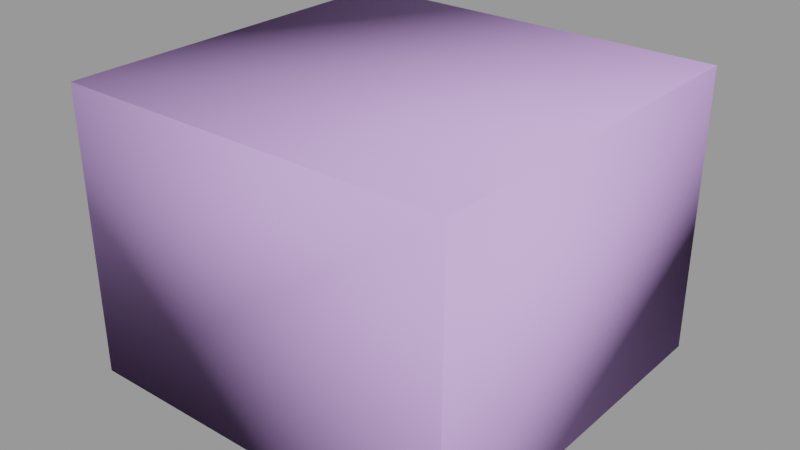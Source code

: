 # Source: medkit_large.blend  (saved by Blender 2.92.15; exported with 4.5.12 LTS)
import bpy
from mathutils import Matrix  # noqa: F401  (used for matrix-valued properties, if any)

bpy.ops.wm.read_factory_settings(use_empty=True)
scene = bpy.context.scene
scene.name = 'medkit_large.qc'

# ---- collections
col_medkit_large = bpy.data.collections.new('medkit_large'); scene.collection.children.link(col_medkit_large)

# ---- materials (node trees are filled in below, after node groups)
mat_medkit = bpy.data.materials.new('medkit')
mat_medkit.use_transparent_shadow = False
mat_medkit.diffuse_color = (0.4011, 0.4828, 0.6264, 1.0)
mat_phy = bpy.data.materials.new('  phy')
mat_phy.use_transparent_shadow = False
mat_phy.diffuse_color = (0.6686, 0.4277, 0.9193, 1.0)

# ---- material node trees

# ---- meshes
me_medkit_large_reference = bpy.data.meshes.new('medkit_large_reference')
me_medkit_large_reference.from_pydata([(7.414, -16.13, 16.72), (8.355, -16.38, 16.25), (7.744, -15.98, 16.72), (7.166, -13.65, 4.431), (7.81, -3.353, 14.56), (7.81, -15.04, 14.56), (7.166, -4.84, 4.431), (7.535, -15.68, 14.56), (8.275, -16.22, 15.05), (7.81, 4.105, 14.56), (7.81, 15.79, 14.56), (8.275, 16.97, 15.05), (7.535, 16.44, 14.56), (7.166, 5.593, 4.431), (7.166, 14.4, 4.431), (6.896, -15.96, 14.56), (-6.858, 16.71, 14.56), (6.252, 15.32, 4.431), (-6.214, 15.32, 4.431), (6.896, 16.71, 14.56), (-7.129, -4.84, 4.431), (-6.802, -2.891, 14.64), (-6.139, -4.195, 4.427), (-7.773, -3.353, 14.56), (-7.129, 14.4, 4.431), (-7.773, 4.105, 14.56), (-7.773, 15.79, 14.56), (-7.129, 5.593, 4.431), (-8.237, 16.97, 15.05), (-7.497, 16.44, 14.56), (-8.237, -16.22, 15.05), (-7.773, -15.04, 14.56), (-7.497, -15.68, 14.56), (-7.129, -13.65, 4.431), (-7.849, 16.41, 19.19), (-4.872, -15.65, 21.32), (-4.872, 16.41, 21.32), (-7.849, -15.65, 19.19), (7.887, -15.65, 19.19), (4.909, 16.41, 21.32), (4.909, -15.65, 21.32), (7.887, 16.41, 19.19), (7.887, -15.65, 16.72), (7.887, 16.41, 16.72), (-7.849, 16.41, 16.72), (-7.849, -15.65, 16.72), (-7.376, 16.88, 16.72), (8.355, 17.14, 16.25), (-8.318, 17.14, 16.25), (7.414, 16.88, 16.72), (-7.706, 16.74, 16.72), (7.744, 16.74, 16.72), (-8.318, -16.38, 16.25), (-7.376, -16.13, 16.72), (-6.858, -15.96, 14.56), (-7.706, -15.98, 16.72), (1.519, 4.757, 20.48), (-0.6689, 4.757, 22.07), (0.7065, 4.757, 22.07), (-1.481, 4.757, 20.48), (-1.481, 6.454, 20.48), (0.7065, 6.454, 22.07), (-0.6689, 6.454, 22.07), (1.519, 6.454, 20.48), (-6.214, -14.57, 4.431), (6.252, -14.57, 4.431), (6.177, 4.947, 4.427), (6.839, -2.891, 14.64), (6.177, -4.195, 4.427), (6.839, 3.644, 14.64), (-6.802, 3.644, 14.64), (-6.139, 4.947, 4.427), (-4.235, 9.112, 21.32), (4.272, 9.112, 21.32), (-4.235, -8.36, 21.32), (4.272, -8.36, 21.32), (3.257, 7.808, 20.48), (3.257, -7.055, 20.48), (-3.219, -7.055, 20.48), (-3.219, 7.808, 20.48), (-0.6689, 7.808, 22.07), (0.7065, 7.808, 22.07), (-1.481, 7.808, 20.48), (-1.481, -7.055, 20.48), (0.7065, -7.055, 22.07), (-0.6689, -7.055, 22.07), (1.519, -7.055, 20.48), (0.7065, -5.702, 22.07), (1.519, -5.702, 20.48), (1.519, 7.808, 20.48), (0.7065, -4.005, 22.07), (1.519, -4.005, 20.48), (-0.6689, -4.005, 22.07), (-0.6689, -5.702, 22.07), (-1.481, -5.702, 20.48), (-1.481, -4.005, 20.48), (-0.1925, 4.806, 25.44), (0.2802, 4.806, 20.44), (0.2802, 4.806, 25.44), (-0.1925, 4.806, 20.44), (-0.1925, -4.064, 25.45), (0.2802, -4.064, 25.45), (-0.1925, -4.062, 20.44), (0.2802, -4.062, 20.44), (-0.2386, 6.381, 20.44), (0.3263, 6.387, 25.45), (0.3263, 6.381, 20.44), (-0.2386, 6.387, 25.45), (-0.2386, 5.927, 26.52), (0.3263, 5.927, 26.52), (-0.2386, 4.857, 26.98), (0.3263, 4.857, 26.98), (0.3263, -4.113, 26.98), (-0.2386, -4.113, 26.98), (-0.2386, -5.182, 26.52), (0.3263, -5.182, 26.52), (-0.2386, -5.643, 25.45), (0.3263, -5.643, 25.45), (0.3263, -5.64, 20.44), (-0.2386, -5.64, 20.44), (-0.424, -4.294, 20.44), (-0.424, -4.296, 25.68), (-0.424, -5.455, 20.44), (-0.424, -5.457, 25.41), (-0.424, -5.041, 26.38), (-0.424, -4.075, 26.79), (-0.424, 5.786, 26.38), (-0.424, 4.819, 26.79), (-0.424, 5.038, 25.67), (-0.424, 5.038, 20.44), (-0.424, 6.196, 20.44), (-0.424, 6.201, 25.41), (0.5117, -4.296, 25.68), (0.5117, -4.294, 20.44), (0.5117, -5.041, 26.38), (0.5117, -5.457, 25.41), (0.5117, -5.455, 20.44), (0.5117, 5.038, 25.67), (0.5117, -4.075, 26.79), (0.5117, 4.819, 26.79), (0.5117, 5.786, 26.38), (0.5117, 6.201, 25.41), (0.5117, 6.196, 20.44), (0.5117, 5.038, 20.44), (-6.853, 15.04, 4.431), (6.891, -14.29, 4.431), (-6.853, -14.29, 4.431), (6.891, 15.04, 4.431), (4.864, -15.98, 21.18), (7.726, -15.98, 19.19), (4.758, -16.13, 20.85), (7.355, -16.13, 19.19), (-4.72, 16.88, 20.85), (-7.317, 16.88, 19.19), (-7.689, 16.74, 19.19), (-4.826, 16.74, 21.18), (-7.317, -16.13, 19.19), (-4.72, -16.13, 20.85), (-4.826, -15.98, 21.18), (-7.689, -15.98, 19.19), (4.864, 16.74, 21.18), (4.758, 16.88, 20.85), (7.355, 16.88, 19.19), (7.726, 16.74, 19.19)], [], [(0, 1, 2), (3, 4, 5), (3, 6, 4), (7, 5, 8), (8, 5, 4), (8, 4, 9), (8, 9, 10), (10, 11, 8), (10, 12, 11), (10, 9, 13), (10, 13, 14), (7, 8, 15), (16, 17, 18), (16, 19, 17), (20, 21, 22), (20, 23, 21), (24, 25, 26), (24, 27, 25), (26, 28, 29), (28, 26, 25), (28, 25, 23), (23, 30, 28), (23, 31, 30), (31, 32, 30), (31, 23, 20), (31, 20, 33), (34, 35, 36), (34, 37, 35), (38, 39, 40), (38, 41, 39), (41, 42, 43), (41, 38, 42), (37, 44, 45), (37, 34, 44), (46, 47, 48), (46, 49, 47), (46, 48, 50), (49, 51, 47), (0, 52, 1), (0, 53, 52), (15, 30, 54), (15, 8, 30), (19, 16, 28), (19, 28, 11), (16, 29, 28), (53, 55, 52), (56, 57, 58), (56, 59, 57), (60, 61, 62), (60, 63, 61), (64, 15, 54), (64, 65, 15), (52, 28, 30), (52, 48, 28), (1, 30, 8), (1, 52, 30), (47, 8, 11), (47, 1, 8), (11, 48, 47), (11, 28, 48), (66, 67, 68), (66, 69, 67), (70, 22, 21), (70, 71, 22), (13, 69, 66), (13, 9, 69), (9, 67, 69), (9, 4, 67), (4, 68, 67), (4, 6, 68), (23, 70, 21), (23, 25, 70), (25, 71, 70), (25, 27, 71), (36, 72, 73), (35, 72, 36), (35, 74, 72), (74, 35, 40), (74, 40, 75), (39, 75, 40), (39, 73, 75), (36, 73, 39), (75, 76, 77), (75, 73, 76), (72, 78, 79), (72, 74, 78), (80, 61, 81), (80, 62, 61), (82, 62, 80), (82, 60, 62), (83, 84, 85), (83, 86, 84), (86, 87, 84), (86, 88, 87), (89, 80, 81), (89, 82, 80), (56, 90, 91), (56, 58, 90), (92, 58, 57), (92, 90, 58), (89, 61, 63), (89, 81, 61), (85, 87, 93), (85, 84, 87), (83, 93, 94), (83, 85, 93), (95, 57, 59), (95, 92, 57), (88, 93, 87), (88, 94, 93), (77, 89, 63), (77, 76, 89), (77, 88, 86), (79, 78, 83), (79, 83, 94), (79, 94, 95), (88, 95, 94), (88, 91, 95), (77, 91, 88), (77, 56, 91), (77, 63, 56), (63, 59, 56), (63, 60, 59), (79, 60, 82), (79, 59, 60), (79, 95, 59), (54, 30, 32), (95, 90, 92), (95, 91, 90), (96, 97, 98), (96, 99, 97), (100, 98, 101), (100, 96, 98), (102, 101, 103), (102, 100, 101), (104, 105, 106), (104, 107, 105), (105, 107, 108), (105, 108, 109), (110, 109, 108), (110, 111, 109), (110, 112, 111), (110, 113, 112), (112, 113, 114), (112, 114, 115), (116, 115, 114), (116, 117, 115), (116, 118, 117), (116, 119, 118), (120, 100, 102), (120, 121, 100), (122, 123, 124), (122, 124, 125), (121, 122, 125), (121, 120, 122), (121, 125, 126), (125, 127, 126), (121, 96, 100), (121, 128, 96), (126, 128, 121), (126, 129, 128), (126, 130, 129), (126, 131, 130), (128, 99, 96), (128, 129, 99), (103, 132, 133), (103, 101, 132), (134, 135, 136), (134, 136, 133), (134, 133, 132), (134, 132, 137), (101, 137, 132), (101, 98, 137), (137, 138, 134), (137, 139, 138), (137, 140, 139), (137, 141, 140), (137, 142, 141), (137, 143, 142), (98, 143, 137), (98, 97, 143), (71, 18, 17), (71, 144, 18), (71, 24, 144), (71, 27, 24), (68, 6, 3), (68, 3, 145), (68, 145, 65), (68, 65, 64), (68, 64, 146), (68, 146, 33), (68, 33, 20), (68, 20, 22), (68, 22, 71), (71, 66, 68), (71, 17, 66), (17, 13, 66), (17, 14, 13), (17, 147, 14), (45, 52, 55), (45, 48, 52), (45, 44, 48), (44, 50, 48), (19, 11, 12), (123, 122, 119), (123, 119, 116), (116, 124, 123), (116, 114, 124), (114, 125, 124), (114, 113, 125), (127, 125, 113), (127, 113, 110), (110, 126, 127), (110, 108, 126), (108, 131, 126), (108, 107, 131), (130, 131, 107), (130, 107, 104), (106, 141, 142), (106, 105, 141), (105, 140, 141), (105, 109, 140), (109, 139, 140), (109, 111, 139), (111, 138, 139), (111, 112, 138), (112, 134, 138), (112, 115, 134), (115, 135, 134), (115, 117, 135), (117, 136, 135), (117, 118, 136), (73, 89, 76), (73, 82, 89), (73, 79, 82), (73, 72, 79), (17, 19, 12), (17, 12, 147), (10, 147, 12), (10, 14, 147), (38, 40, 148), (38, 148, 149), (150, 149, 148), (150, 151, 149), (152, 153, 154), (152, 154, 155), (34, 155, 154), (34, 36, 155), (24, 26, 29), (24, 29, 144), (16, 144, 29), (16, 18, 144), (156, 157, 158), (156, 158, 159), (35, 159, 158), (35, 37, 159), (64, 54, 32), (64, 32, 146), (31, 146, 32), (31, 33, 146), (36, 39, 160), (36, 160, 155), (161, 155, 160), (161, 152, 155), (162, 152, 161), (162, 153, 152), (153, 162, 49), (153, 49, 46), (151, 53, 0), (151, 156, 53), (156, 151, 150), (156, 150, 157), (157, 150, 148), (157, 148, 158), (40, 158, 148), (40, 35, 158), (15, 65, 145), (15, 145, 7), (3, 7, 145), (3, 5, 7), (153, 46, 50), (153, 50, 154), (44, 154, 50), (44, 34, 154), (162, 161, 160), (162, 160, 163), (39, 163, 160), (39, 41, 163), (43, 47, 51), (43, 1, 47), (43, 42, 1), (42, 2, 1), (74, 83, 78), (74, 86, 83), (74, 77, 86), (74, 75, 77), (49, 162, 163), (49, 163, 51), (41, 51, 163), (41, 43, 51), (53, 156, 159), (53, 159, 55), (37, 55, 159), (37, 45, 55), (42, 38, 149), (42, 149, 2), (151, 2, 149), (151, 0, 2)])
me_medkit_large_reference.polygons.foreach_set('use_smooth', [True] * 308)
_k = set([(0, 2), (0, 53), (0, 151), (1, 2), (1, 8), (1, 47), (1, 52), (2, 42), (3, 5), (3, 6), (3, 145), (4, 5), (4, 6), (4, 9), (4, 67), (5, 7), (6, 68), (7, 8), (7, 15), (8, 11), (8, 30), (9, 10), (9, 13), (9, 69), (10, 12), (10, 14), (11, 12), (11, 28), (11, 47), (12, 19), (13, 14), (13, 66), (14, 147), (15, 54), (15, 65), (16, 18), (16, 19), (16, 29), (17, 18), (17, 19), (17, 147), (18, 144), (20, 22), (20, 23), (20, 33), (21, 22), (21, 23), (21, 70), (22, 71), (23, 25), (23, 31), (24, 26), (24, 27), (24, 144), (25, 26), (25, 27), (25, 70), (26, 29), (27, 71), (28, 29), (28, 30), (28, 48), (30, 32), (30, 52), (31, 32), (31, 33), (32, 54), (33, 146), (34, 36), (34, 37), (34, 44), (34, 154), (35, 36), (35, 37), (35, 40), (35, 158), (36, 39), (36, 155), (37, 45), (37, 159), (38, 40), (38, 41), (38, 42), (38, 149), (39, 40), (39, 41), (39, 160), (40, 148), (41, 43), (41, 163), (42, 43), (43, 51), (44, 45), (44, 50), (45, 55), (46, 49), (46, 50), (46, 153), (47, 48), (47, 51), (48, 50), (48, 52), (49, 51), (49, 162), (52, 55), (53, 55), (53, 156), (54, 64), (56, 58), (56, 59), (56, 91), (57, 58), (57, 59), (57, 92), (58, 90), (59, 95), (60, 62), (60, 63), (60, 82), (61, 62), (61, 63), (61, 81), (62, 80), (63, 89), (64, 65), (64, 146), (65, 145), (66, 68), (66, 69), (67, 68), (67, 69), (70, 71), (72, 73), (72, 74), (72, 79), (73, 75), (73, 76), (74, 75), (74, 78), (75, 77), (76, 77), (76, 89), (77, 86), (78, 79), (78, 83), (79, 82), (80, 81), (80, 82), (81, 89), (82, 89), (83, 85), (83, 86), (83, 94), (84, 85), (84, 86), (84, 87), (85, 93), (86, 88), (87, 88), (87, 93), (88, 94), (90, 91), (90, 92), (91, 95), (92, 95), (93, 94), (96, 97), (96, 98), (96, 99), (96, 100), (96, 128), (97, 98), (98, 101), (98, 137), (98, 143), (99, 128), (100, 101), (100, 102), (100, 120), (100, 121), (101, 102), (101, 103), (101, 132), (103, 132), (104, 105), (104, 107), (105, 106), (105, 109), (106, 141), (107, 108), (107, 130), (108, 110), (109, 111), (110, 113), (111, 112), (112, 115), (113, 114), (114, 116), (115, 117), (116, 118), (116, 119), (117, 118), (117, 136), (119, 123), (120, 121), (121, 122), (122, 123), (123, 124), (124, 125), (125, 127), (126, 127), (126, 129), (126, 131), (128, 129), (130, 131), (132, 133), (133, 134), (134, 135), (134, 138), (135, 136), (137, 142), (137, 143), (138, 139), (139, 140), (140, 141), (141, 142), (148, 150), (149, 151), (150, 151), (152, 153), (152, 155), (153, 154), (156, 157), (156, 159), (157, 158), (160, 161), (161, 162), (162, 163)])
me_medkit_large_reference.attributes.new('sharp_edge', 'BOOLEAN', 'EDGE').data.foreach_set('value', [ (min(e.vertices), max(e.vertices)) in _k for e in me_medkit_large_reference.edges])
_uv = me_medkit_large_reference.uv_layers.new(name='UVMap')
_uv.uv.foreach_set('vector', [0.004584, 0.7627, 0.006175, 0.7506, 0.01065, 0.7627, 0.04658, 0.5724, 0.1986, 0.7221, 0.02604, 0.7221, 0.04658, 0.5724, 0.1766, 0.5724, 0.1986, 0.7221, 0.01653, 0.7221, 0.02604, 0.7221, 0.005483, 0.7329, 0.005483, 0.7329, 0.02604, 0.7221, 0.1986, 0.7221, 0.005483, 0.7329, 0.1986, 0.7221, 0.3087, 0.7221, 0.005483, 0.7329, 0.3087, 0.7221, 0.4812, 0.7221, 0.4812, 0.7221, 0.5016, 0.7329, 0.005483, 0.7329, 0.4812, 0.7221, 0.4907, 0.7221, 0.5016, 0.7329, 0.4812, 0.7221, 0.3087, 0.7221, 0.3307, 0.5724, 0.4812, 0.7221, 0.3307, 0.5724, 0.4607, 0.5724, 0.01653, 0.7221, 0.005483, 0.7329, 0.00942, 0.7221, 0.5224, 0.7221, 0.7159, 0.5736, 0.5319, 0.5736, 0.5224, 0.7221, 0.7255, 0.7221, 0.7159, 0.5736, 0.1766, 0.5724, 0.2054, 0.7194, 0.1861, 0.5723, 0.1766, 0.5724, 0.1986, 0.7221, 0.2054, 0.7194, 0.4607, 0.5724, 0.3087, 0.7221, 0.4812, 0.7221, 0.4607, 0.5724, 0.3307, 0.5724, 0.3087, 0.7221, 0.4812, 0.7221, 0.5016, 0.7329, 0.4907, 0.7221, 0.5016, 0.7329, 0.4812, 0.7221, 0.3087, 0.7221, 0.5016, 0.7329, 0.3087, 0.7221, 0.1986, 0.7221, 0.1986, 0.7221, 0.005483, 0.7329, 0.5016, 0.7329, 0.1986, 0.7221, 0.02604, 0.7221, 0.005483, 0.7329, 0.02604, 0.7221, 0.01653, 0.7221, 0.005483, 0.7329, 0.02604, 0.7221, 0.1986, 0.7221, 0.1766, 0.5724, 0.02604, 0.7221, 0.1766, 0.5724, 0.04658, 0.5724, 0.4903, 0.7992, 0.01688, 0.8509, 0.4902, 0.8509, 0.4903, 0.7992, 0.01698, 0.7992, 0.01688, 0.8509, 0.01698, 0.7992, 0.4902, 0.8509, 0.01688, 0.8509, 0.01698, 0.7992, 0.4903, 0.7992, 0.4902, 0.8509, 0.4903, 0.7992, 0.01698, 0.7627, 0.4903, 0.7627, 0.4903, 0.7992, 0.01698, 0.7992, 0.01698, 0.7627, 0.01698, 0.7992, 0.4903, 0.7627, 0.01698, 0.7627, 0.01698, 0.7992, 0.4903, 0.7992, 0.4903, 0.7627, 0.5147, 0.7627, 0.751, 0.7506, 0.501, 0.7506, 0.5147, 0.7627, 0.7331, 0.7627, 0.751, 0.7506, 0.5016, 0.7627, 0.501, 0.7506, 0.4956, 0.7627, 0.5016, 0.7627, 0.4956, 0.7627, 0.501, 0.7506, 0.7331, 0.7627, 0.501, 0.7506, 0.751, 0.7506, 0.7331, 0.7627, 0.5147, 0.7627, 0.501, 0.7506, 0.7255, 0.7221, 0.5016, 0.7329, 0.5224, 0.7221, 0.7255, 0.7221, 0.7458, 0.7329, 0.5016, 0.7329, 0.7255, 0.7221, 0.5224, 0.7221, 0.5016, 0.7329, 0.7255, 0.7221, 0.5016, 0.7329, 0.7458, 0.7329, 0.4978, 0.7221, 0.4907, 0.7221, 0.5016, 0.7329, 0.004584, 0.7627, 0.01065, 0.7627, 0.006175, 0.7506, 0.7857, 0.7847, 0.7471, 0.8378, 0.7471, 0.8044, 0.7857, 0.7847, 0.7857, 0.8575, 0.7471, 0.8378, 0.7471, 0.9227, 0.7857, 0.8696, 0.7857, 0.903, 0.7471, 0.9227, 0.7471, 0.8499, 0.7857, 0.8696, 0.5319, 0.5736, 0.7255, 0.7221, 0.5224, 0.7221, 0.5319, 0.5736, 0.7159, 0.5736, 0.7255, 0.7221, 0.006175, 0.7506, 0.5016, 0.7329, 0.005483, 0.7329, 0.006175, 0.7506, 0.501, 0.7506, 0.5016, 0.7329, 0.751, 0.7506, 0.5016, 0.7329, 0.7458, 0.7329, 0.751, 0.7506, 0.501, 0.7506, 0.5016, 0.7329, 0.501, 0.7506, 0.005483, 0.7329, 0.5016, 0.7329, 0.501, 0.7506, 0.006175, 0.7506, 0.005483, 0.7329, 0.7458, 0.7329, 0.501, 0.7506, 0.751, 0.7506, 0.7458, 0.7329, 0.5016, 0.7329, 0.501, 0.7506, 0.3211, 0.5723, 0.2054, 0.7194, 0.1861, 0.5723, 0.3211, 0.5723, 0.3019, 0.7194, 0.2054, 0.7194, 0.3019, 0.7194, 0.1861, 0.5723, 0.2054, 0.7194, 0.3019, 0.7194, 0.3211, 0.5723, 0.1861, 0.5723, 0.3307, 0.5724, 0.3019, 0.7194, 0.3211, 0.5723, 0.3307, 0.5724, 0.3087, 0.7221, 0.3019, 0.7194, 0.3206, 0.5664, 0.1987, 0.5495, 0.3126, 0.5495, 0.3206, 0.5664, 0.1907, 0.5664, 0.1987, 0.5495, 0.1986, 0.7221, 0.1861, 0.5723, 0.2054, 0.7194, 0.1986, 0.7221, 0.1766, 0.5724, 0.1861, 0.5723, 0.3206, 0.5664, 0.1987, 0.5495, 0.3126, 0.5495, 0.3206, 0.5664, 0.1907, 0.5664, 0.1987, 0.5495, 0.3087, 0.7221, 0.3211, 0.5723, 0.3019, 0.7194, 0.3087, 0.7221, 0.3307, 0.5724, 0.3211, 0.5723, 0.49, 0.9951, 0.3823, 0.9857, 0.3823, 0.8601, 0.01668, 0.9951, 0.3823, 0.9857, 0.49, 0.9951, 0.01668, 0.9951, 0.1244, 0.9857, 0.3823, 0.9857, 0.1244, 0.9857, 0.01668, 0.9951, 0.01688, 0.8509, 0.1244, 0.9857, 0.01688, 0.8509, 0.1244, 0.8601, 0.4902, 0.8509, 0.1244, 0.8601, 0.01688, 0.8509, 0.4902, 0.8509, 0.3823, 0.8601, 0.1244, 0.8601, 0.49, 0.9951, 0.3823, 0.8601, 0.4902, 0.8509, 0.1244, 0.8601, 0.3631, 0.8751, 0.1436, 0.8751, 0.1244, 0.8601, 0.3823, 0.8601, 0.3631, 0.8751, 0.3823, 0.9857, 0.1436, 0.9707, 0.3631, 0.9707, 0.3823, 0.9857, 0.1244, 0.9857, 0.1436, 0.9707, 0.3631, 0.933, 0.3431, 0.9127, 0.3631, 0.9127, 0.3631, 0.933, 0.3431, 0.933, 0.3431, 0.9127, 0.3631, 0.945, 0.3431, 0.933, 0.3631, 0.933, 0.3631, 0.945, 0.3431, 0.945, 0.3431, 0.933, 0.7857, 0.913, 0.7471, 0.9661, 0.7471, 0.9327, 0.7857, 0.913, 0.7857, 0.9858, 0.7471, 0.9661, 0.1436, 0.9007, 0.1636, 0.9127, 0.1436, 0.9127, 0.1436, 0.9007, 0.1636, 0.9007, 0.1636, 0.9127, 0.7857, 0.913, 0.7471, 0.9661, 0.7471, 0.9327, 0.7857, 0.913, 0.7857, 0.9858, 0.7471, 0.9661, 0.318, 0.9007, 0.1887, 0.9127, 0.1887, 0.9007, 0.318, 0.9007, 0.318, 0.9127, 0.1887, 0.9127, 0.1887, 0.933, 0.318, 0.9127, 0.318, 0.933, 0.1887, 0.933, 0.1887, 0.9127, 0.318, 0.9127, 0.3631, 0.9007, 0.3431, 0.9127, 0.3431, 0.9007, 0.3631, 0.9007, 0.3631, 0.9127, 0.3431, 0.9127, 0.1436, 0.933, 0.1636, 0.9127, 0.1636, 0.933, 0.1436, 0.933, 0.1436, 0.9127, 0.1636, 0.9127, 0.1436, 0.945, 0.1636, 0.933, 0.1636, 0.945, 0.1436, 0.945, 0.1436, 0.933, 0.1636, 0.933, 0.1887, 0.945, 0.318, 0.933, 0.318, 0.945, 0.1887, 0.945, 0.1887, 0.933, 0.318, 0.933, 0.7471, 0.9227, 0.7857, 0.8696, 0.7857, 0.903, 0.7471, 0.9227, 0.7471, 0.8499, 0.7857, 0.8696, 0.1436, 0.8751, 0.3631, 0.9007, 0.3431, 0.9007, 0.1436, 0.8751, 0.3631, 0.8751, 0.3631, 0.9007, 0.1436, 0.8751, 0.1636, 0.9007, 0.1436, 0.9007, 0.3631, 0.9707, 0.1436, 0.9707, 0.1436, 0.945, 0.3631, 0.9707, 0.1436, 0.945, 0.1636, 0.945, 0.3631, 0.9707, 0.1636, 0.945, 0.1887, 0.945, 0.1636, 0.9007, 0.1887, 0.945, 0.1636, 0.945, 0.1636, 0.9007, 0.1887, 0.9007, 0.1887, 0.945, 0.1436, 0.8751, 0.1887, 0.9007, 0.1636, 0.9007, 0.1436, 0.8751, 0.318, 0.9007, 0.1887, 0.9007, 0.1436, 0.8751, 0.3431, 0.9007, 0.318, 0.9007, 0.3431, 0.9007, 0.318, 0.945, 0.318, 0.9007, 0.3431, 0.9007, 0.3431, 0.945, 0.318, 0.945, 0.3631, 0.9707, 0.3431, 0.945, 0.3631, 0.945, 0.3631, 0.9707, 0.318, 0.945, 0.3431, 0.945, 0.3631, 0.9707, 0.1887, 0.945, 0.318, 0.945, 0.00942, 0.7221, 0.005483, 0.7329, 0.01653, 0.7221, 0.7857, 0.7847, 0.7471, 0.8378, 0.7471, 0.8044, 0.7857, 0.7847, 0.7857, 0.8575, 0.7471, 0.8378, 0.8315, 0.8248, 0.8229, 0.9159, 0.8229, 0.8248, 0.8315, 0.8248, 0.8315, 0.9159, 0.8229, 0.9159, 0.8315, 0.6632, 0.8229, 0.8248, 0.8229, 0.6632, 0.8315, 0.6632, 0.8315, 0.8248, 0.8229, 0.8248, 0.8315, 0.5718, 0.8229, 0.6632, 0.8229, 0.5718, 0.8315, 0.5718, 0.8315, 0.6632, 0.8229, 0.6632, 0.8143, 0.5718, 0.804, 0.663, 0.804, 0.5718, 0.8143, 0.5718, 0.8143, 0.663, 0.804, 0.663, 0.804, 0.663, 0.8143, 0.663, 0.8143, 0.6825, 0.804, 0.663, 0.8143, 0.6825, 0.804, 0.6825, 0.8143, 0.7021, 0.804, 0.6825, 0.8143, 0.6825, 0.8143, 0.7021, 0.804, 0.7021, 0.804, 0.6825, 0.8143, 0.7021, 0.804, 0.8655, 0.804, 0.7021, 0.8143, 0.7021, 0.8143, 0.8655, 0.804, 0.8655, 0.804, 0.8655, 0.8143, 0.8655, 0.8143, 0.8846, 0.804, 0.8655, 0.8143, 0.8846, 0.804, 0.8846, 0.8143, 0.9036, 0.804, 0.8846, 0.8143, 0.8846, 0.8143, 0.9036, 0.804, 0.9036, 0.804, 0.8846, 0.8143, 0.9036, 0.804, 0.9949, 0.804, 0.9036, 0.8143, 0.9036, 0.8143, 0.9949, 0.804, 0.9949, 0.5485, 0.8649, 0.5524, 0.9469, 0.5538, 0.8649, 0.5485, 0.8649, 0.5484, 0.9513, 0.5524, 0.9469, 0.5292, 0.8649, 0.529, 0.947, 0.5361, 0.9629, 0.5292, 0.8649, 0.5361, 0.9629, 0.5521, 0.9696, 0.5484, 0.9513, 0.5292, 0.8649, 0.5521, 0.9696, 0.5484, 0.9513, 0.5485, 0.8649, 0.5292, 0.8649, 0.5484, 0.9513, 0.5521, 0.9696, 0.7149, 0.9629, 0.5521, 0.9696, 0.6989, 0.9696, 0.7149, 0.9629, 0.5484, 0.9513, 0.6984, 0.9468, 0.5524, 0.9469, 0.5484, 0.9513, 0.7025, 0.9512, 0.6984, 0.9468, 0.7149, 0.9629, 0.7025, 0.9512, 0.5484, 0.9513, 0.7149, 0.9629, 0.7026, 0.8649, 0.7025, 0.9512, 0.7149, 0.9629, 0.7218, 0.8649, 0.7026, 0.8649, 0.7149, 0.9629, 0.722, 0.947, 0.7218, 0.8649, 0.7025, 0.9512, 0.6973, 0.8649, 0.6984, 0.9468, 0.7025, 0.9512, 0.7026, 0.8649, 0.6973, 0.8649, 0.5538, 0.8649, 0.5484, 0.9513, 0.5485, 0.8649, 0.5538, 0.8649, 0.5524, 0.9469, 0.5484, 0.9513, 0.5361, 0.9629, 0.529, 0.947, 0.5292, 0.8649, 0.5361, 0.9629, 0.5292, 0.8649, 0.5485, 0.8649, 0.5361, 0.9629, 0.5485, 0.8649, 0.5484, 0.9513, 0.5361, 0.9629, 0.5484, 0.9513, 0.7025, 0.9512, 0.5524, 0.9469, 0.7025, 0.9512, 0.5484, 0.9513, 0.5524, 0.9469, 0.6984, 0.9468, 0.7025, 0.9512, 0.7025, 0.9512, 0.5521, 0.9696, 0.5361, 0.9629, 0.7025, 0.9512, 0.6989, 0.9696, 0.5521, 0.9696, 0.7025, 0.9512, 0.7149, 0.9629, 0.6989, 0.9696, 0.7025, 0.9512, 0.722, 0.947, 0.7149, 0.9629, 0.7025, 0.9512, 0.7218, 0.8649, 0.722, 0.947, 0.7025, 0.9512, 0.7026, 0.8649, 0.7218, 0.8649, 0.6984, 0.9468, 0.7026, 0.8649, 0.7025, 0.9512, 0.6984, 0.9468, 0.6973, 0.8649, 0.7026, 0.8649, 0.3202, 0.3614, 0.4734, 0.3603, 0.4734, 0.5443, 0.3202, 0.3614, 0.4693, 0.3509, 0.4734, 0.3603, 0.3202, 0.3614, 0.4597, 0.3468, 0.4693, 0.3509, 0.3202, 0.3614, 0.3297, 0.3468, 0.4597, 0.3468, 0.1852, 0.5432, 0.1757, 0.5578, 0.04564, 0.5578, 0.1852, 0.5432, 0.04564, 0.5578, 0.03612, 0.5538, 0.1852, 0.5432, 0.03612, 0.5538, 0.03203, 0.5443, 0.1852, 0.5432, 0.03203, 0.5443, 0.03203, 0.3603, 0.1852, 0.5432, 0.03203, 0.3603, 0.03612, 0.3509, 0.1852, 0.5432, 0.03612, 0.3509, 0.04564, 0.3468, 0.1852, 0.5432, 0.04564, 0.3468, 0.1757, 0.3468, 0.1852, 0.5432, 0.1757, 0.3468, 0.1852, 0.3614, 0.1852, 0.5432, 0.1852, 0.3614, 0.3202, 0.3614, 0.3202, 0.3614, 0.3202, 0.5432, 0.1852, 0.5432, 0.3202, 0.3614, 0.4734, 0.5443, 0.3202, 0.5432, 0.4734, 0.5443, 0.3297, 0.5578, 0.3202, 0.5432, 0.4734, 0.5443, 0.4597, 0.5578, 0.3297, 0.5578, 0.4734, 0.5443, 0.4693, 0.5538, 0.4597, 0.5578, 0.01698, 0.7627, 0.006175, 0.7506, 0.01065, 0.7627, 0.01698, 0.7627, 0.501, 0.7506, 0.006175, 0.7506, 0.01698, 0.7627, 0.4903, 0.7627, 0.501, 0.7506, 0.4903, 0.7627, 0.4956, 0.7627, 0.501, 0.7506, 0.4978, 0.7221, 0.5016, 0.7329, 0.4907, 0.7221, 0.529, 0.947, 0.5292, 0.8649, 0.5249, 0.8649, 0.529, 0.947, 0.5249, 0.8649, 0.5249, 0.948, 0.5249, 0.948, 0.5361, 0.9629, 0.529, 0.947, 0.5249, 0.948, 0.5332, 0.9658, 0.5361, 0.9629, 0.5332, 0.9658, 0.5521, 0.9696, 0.5361, 0.9629, 0.5332, 0.9658, 0.5512, 0.9737, 0.5521, 0.9696, 0.6989, 0.9696, 0.5521, 0.9696, 0.5512, 0.9737, 0.6989, 0.9696, 0.5512, 0.9737, 0.6997, 0.9737, 0.6997, 0.9737, 0.7149, 0.9629, 0.6989, 0.9696, 0.6997, 0.9737, 0.7177, 0.9658, 0.7149, 0.9629, 0.7177, 0.9658, 0.722, 0.947, 0.7149, 0.9629, 0.7177, 0.9658, 0.7261, 0.948, 0.722, 0.947, 0.7218, 0.8649, 0.722, 0.947, 0.7261, 0.948, 0.7218, 0.8649, 0.7261, 0.948, 0.7261, 0.8649, 0.7261, 0.8649, 0.722, 0.947, 0.7218, 0.8649, 0.7261, 0.8649, 0.7261, 0.948, 0.722, 0.947, 0.7261, 0.948, 0.7149, 0.9629, 0.722, 0.947, 0.7261, 0.948, 0.7177, 0.9658, 0.7149, 0.9629, 0.7177, 0.9658, 0.6989, 0.9696, 0.7149, 0.9629, 0.7177, 0.9658, 0.6997, 0.9737, 0.6989, 0.9696, 0.6997, 0.9737, 0.5521, 0.9696, 0.6989, 0.9696, 0.6997, 0.9737, 0.5512, 0.9737, 0.5521, 0.9696, 0.5512, 0.9737, 0.5361, 0.9629, 0.5521, 0.9696, 0.5512, 0.9737, 0.5332, 0.9658, 0.5361, 0.9629, 0.5332, 0.9658, 0.529, 0.947, 0.5361, 0.9629, 0.5332, 0.9658, 0.5249, 0.948, 0.529, 0.947, 0.5249, 0.948, 0.5292, 0.8649, 0.529, 0.947, 0.5249, 0.948, 0.5249, 0.8649, 0.5292, 0.8649, 0.3823, 0.8601, 0.3631, 0.9007, 0.3631, 0.8751, 0.3823, 0.8601, 0.3631, 0.945, 0.3631, 0.9007, 0.3823, 0.8601, 0.3631, 0.9707, 0.3631, 0.945, 0.3823, 0.8601, 0.3823, 0.9857, 0.3631, 0.9707, 0.477, 0.5724, 0.4978, 0.7221, 0.4907, 0.7221, 0.477, 0.5724, 0.4907, 0.7221, 0.4702, 0.5724, 0.4812, 0.7221, 0.4702, 0.5724, 0.4907, 0.7221, 0.4812, 0.7221, 0.4607, 0.5724, 0.4702, 0.5724, 0.01698, 0.7992, 0.01688, 0.8509, 0.01065, 0.8509, 0.01698, 0.7992, 0.01065, 0.8509, 0.01065, 0.7992, 0.004584, 0.8509, 0.01065, 0.7992, 0.01065, 0.8509, 0.004584, 0.8509, 0.004584, 0.7992, 0.01065, 0.7992, 0.5016, 0.8509, 0.5016, 0.7992, 0.4956, 0.7992, 0.5016, 0.8509, 0.4956, 0.7992, 0.4956, 0.8509, 0.4903, 0.7992, 0.4956, 0.8509, 0.4956, 0.7992, 0.4903, 0.7992, 0.4902, 0.8509, 0.4956, 0.8509, 0.4607, 0.5724, 0.4812, 0.7221, 0.4907, 0.7221, 0.4607, 0.5724, 0.4907, 0.7221, 0.4702, 0.5724, 0.4978, 0.7221, 0.4702, 0.5724, 0.4907, 0.7221, 0.4978, 0.7221, 0.477, 0.5724, 0.4702, 0.5724, 0.004584, 0.7992, 0.004584, 0.8509, 0.01065, 0.8509, 0.004584, 0.7992, 0.01065, 0.8509, 0.01065, 0.7992, 0.01688, 0.8509, 0.01065, 0.7992, 0.01065, 0.8509, 0.01688, 0.8509, 0.01698, 0.7992, 0.01065, 0.7992, 0.03022, 0.5724, 0.00942, 0.7221, 0.01653, 0.7221, 0.03022, 0.5724, 0.01653, 0.7221, 0.03707, 0.5724, 0.02604, 0.7221, 0.03707, 0.5724, 0.01653, 0.7221, 0.02604, 0.7221, 0.04658, 0.5724, 0.03707, 0.5724, 0.5517, 0.8362, 0.6961, 0.8362, 0.6954, 0.8299, 0.5517, 0.8362, 0.6954, 0.8299, 0.5524, 0.8299, 0.6939, 0.8238, 0.5524, 0.8299, 0.6954, 0.8299, 0.6939, 0.8238, 0.554, 0.8238, 0.5524, 0.8299, 0.7322, 0.7994, 0.554, 0.8238, 0.6939, 0.8238, 0.7322, 0.7994, 0.5156, 0.7994, 0.554, 0.8238, 0.5156, 0.7994, 0.7322, 0.7994, 0.7331, 0.7627, 0.5156, 0.7994, 0.7331, 0.7627, 0.5147, 0.7627, 0.7322, 0.7994, 0.5147, 0.7627, 0.7331, 0.7627, 0.7322, 0.7994, 0.5156, 0.7994, 0.5147, 0.7627, 0.5156, 0.7994, 0.7322, 0.7994, 0.6939, 0.8238, 0.5156, 0.7994, 0.6939, 0.8238, 0.554, 0.8238, 0.554, 0.8238, 0.6939, 0.8238, 0.6954, 0.8299, 0.554, 0.8238, 0.6954, 0.8299, 0.5524, 0.8299, 0.6961, 0.8362, 0.5524, 0.8299, 0.6954, 0.8299, 0.6961, 0.8362, 0.5517, 0.8362, 0.5524, 0.8299, 0.00942, 0.7221, 0.03022, 0.5724, 0.03707, 0.5724, 0.00942, 0.7221, 0.03707, 0.5724, 0.01653, 0.7221, 0.04658, 0.5724, 0.01653, 0.7221, 0.03707, 0.5724, 0.04658, 0.5724, 0.02604, 0.7221, 0.01653, 0.7221, 0.5016, 0.7992, 0.5016, 0.7627, 0.4956, 0.7627, 0.5016, 0.7992, 0.4956, 0.7627, 0.4956, 0.7992, 0.4903, 0.7627, 0.4956, 0.7992, 0.4956, 0.7627, 0.4903, 0.7627, 0.4903, 0.7992, 0.4956, 0.7992, 0.5016, 0.7992, 0.5016, 0.8509, 0.4956, 0.8509, 0.5016, 0.7992, 0.4956, 0.8509, 0.4956, 0.7992, 0.4902, 0.8509, 0.4956, 0.7992, 0.4956, 0.8509, 0.4902, 0.8509, 0.4903, 0.7992, 0.4956, 0.7992, 0.4903, 0.7627, 0.501, 0.7506, 0.4956, 0.7627, 0.4903, 0.7627, 0.006175, 0.7506, 0.501, 0.7506, 0.4903, 0.7627, 0.01698, 0.7627, 0.006175, 0.7506, 0.01698, 0.7627, 0.01065, 0.7627, 0.006175, 0.7506, 0.1244, 0.9857, 0.1436, 0.945, 0.1436, 0.9707, 0.1244, 0.9857, 0.1436, 0.9007, 0.1436, 0.945, 0.1244, 0.9857, 0.1436, 0.8751, 0.1436, 0.9007, 0.1244, 0.9857, 0.1244, 0.8601, 0.1436, 0.8751, 0.5016, 0.7627, 0.5016, 0.7992, 0.4956, 0.7992, 0.5016, 0.7627, 0.4956, 0.7992, 0.4956, 0.7627, 0.4903, 0.7992, 0.4956, 0.7627, 0.4956, 0.7992, 0.4903, 0.7992, 0.4903, 0.7627, 0.4956, 0.7627, 0.004584, 0.7627, 0.004584, 0.7992, 0.01065, 0.7992, 0.004584, 0.7627, 0.01065, 0.7992, 0.01065, 0.7627, 0.01698, 0.7992, 0.01065, 0.7627, 0.01065, 0.7992, 0.01698, 0.7992, 0.01698, 0.7627, 0.01065, 0.7627, 0.01698, 0.7627, 0.01698, 0.7992, 0.01065, 0.7992, 0.01698, 0.7627, 0.01065, 0.7992, 0.01065, 0.7627, 0.004584, 0.7992, 0.01065, 0.7627, 0.01065, 0.7992, 0.004584, 0.7992, 0.004584, 0.7627, 0.01065, 0.7627])
me_medkit_large_reference.materials.append(mat_medkit)
me_medkit_large_reference.use_remesh_fix_poles = True
me_medkit_large_reference.use_remesh_preserve_attributes = False
me_medkit_large_reference.use_mirror_vertex_groups = False
me_medkit_large_reference.update()
me_medkit_large_reference.normals_split_custom_set([tuple(v) for v in zip(*[iter([0.02378, -0.1421, 0.9896, 0.0238, -0.1421, 0.9896, 0.04503, -0.1045, 0.9935, 0.2212, 1.595e-05, 0.9752, 0.2212, -2.899e-05, 0.9752, 0.2212, 3.923e-05, 0.9752, 0.2212, 1.595e-05, 0.9752, 0.2212, 1.965e-05, 0.9752, 0.2212, -2.899e-05, 0.9752, 0.1233, -0.05271, 0.991, 0.1612, -0.02612, 0.9866, 0.1611, -0.02616, 0.9866, 0.1611, -0.02616, 0.9866, 0.1612, -0.02612, 0.9866, 0.2212, -4.136e-05, 0.9752, 0.1611, -0.02616, 0.9866, 0.2212, -4.136e-05, 0.9752, 0.1894, 4.04e-05, 0.9819, 0.1611, -0.02616, 0.9866, 0.1894, 4.04e-05, 0.9819, 0.1611, 0.02615, 0.9866, 0.1611, 0.02615, 0.9866, 0.1611, 0.02617, 0.9866, 0.1611, -0.02616, 0.9866, 0.1611, 0.02615, 0.9866, 0.1233, 0.05272, 0.991, 0.1611, 0.02617, 0.9866, 0.2212, -7.147e-05, 0.9752, 0.1894, 1.788e-07, 0.9819, 0.2212, 8.677e-06, 0.9752, 0.2212, -7.147e-05, 0.9752, 0.2212, 8.677e-06, 0.9752, 0.2212, 1.614e-05, 0.9752, 0.05814, -0.1338, 0.9893, 0.0289, -0.1874, 0.9819, 0.02891, -0.1874, 0.9819, -5.823e-05, 0.2232, 0.9748, -2.798e-05, 0.2232, 0.9748, -1.514e-05, 0.2232, 0.9748, -5.823e-05, 0.2232, 0.9748, 0.0001013, 0.2232, 0.9748, -2.798e-05, 0.2232, 0.9748, -0.0989, 0.2014, 0.9745, -0.1088, 0.1951, 0.9747, -0.109, 0.195, 0.9747, -0.0989, 0.2014, 0.9745, -0.1089, 0.1951, 0.9747, -0.1088, 0.1951, 0.9747, -0.2212, -1.595e-05, 0.9752, -0.1894, 2.897e-05, 0.9819, -0.2212, -3.929e-05, 0.9752, -0.2212, -1.595e-05, 0.9752, -0.2212, -1.973e-05, 0.9752, -0.1894, 2.897e-05, 0.9819, -0.1612, 0.02612, 0.9866, -0.1611, 0.02616, 0.9866, -0.1233, 0.05271, 0.991, -0.1611, 0.02616, 0.9866, -0.1612, 0.02612, 0.9866, -0.1894, 4.054e-05, 0.9819, -0.1611, 0.02616, 0.9866, -0.1894, 4.054e-05, 0.9819, -0.2212, 4.128e-05, 0.9752, -0.2212, 4.128e-05, 0.9752, -0.1612, -0.02618, 0.9866, -0.1611, 0.02616, 0.9866, -0.2212, 4.128e-05, 0.9752, -0.1612, -0.02616, 0.9866, -0.1612, -0.02618, 0.9866, -0.1612, -0.02616, 0.9866, -0.1233, -0.05272, 0.991, -0.1612, -0.02618, 0.9866, -0.2212, 7.133e-05, 0.9752, -0.2212, -2.682e-07, 0.9752, -0.2212, -8.903e-06, 0.9752, -0.2212, 7.133e-05, 0.9752, -0.2212, -8.903e-06, 0.9752, -0.2212, -1.623e-05, 0.9752, -0.1095, -5.653e-08, 0.994, -0.1095, 2.339e-05, 0.994, -0.1095, -2.338e-05, 0.994, -0.1095, -5.653e-08, 0.994, -0.1095, -5.674e-08, 0.994, -0.1095, 2.339e-05, 0.994, 0.1095, -2.495e-08, 0.994, 0.1095, -2.352e-05, 0.994, 0.1095, 2.33e-05, 0.994, 0.1095, -2.495e-08, 0.994, 0.1095, -4.256e-08, 0.994, 0.1095, -2.352e-05, 0.994, 0.2186, -4.689e-05, 0.9758, 0.2186, 1.567e-08, 0.9758, 0.2186, 1.192e-09, 0.9758, 0.2186, -4.689e-05, 0.9758, 0.2186, 4.662e-05, 0.9758, 0.2186, 1.567e-08, 0.9758, -0.2186, 4.677e-05, 0.9758, -0.2186, 1.105e-07, 0.9758, -0.2186, -8.919e-09, 0.9758, -0.2186, 4.677e-05, 0.9758, -0.2186, -4.66e-05, 0.9758, -0.2186, 1.105e-07, 0.9758, -0.02378, 0.1421, 0.9896, 0.02383, 0.1421, 0.9896, -0.0238, 0.1421, 0.9896, -0.02378, 0.1421, 0.9896, 0.02375, 0.1421, 0.9896, 0.02383, 0.1421, 0.9896, -0.02378, 0.1421, 0.9896, -0.0238, 0.1421, 0.9896, -0.04503, 0.1045, 0.9935, 0.02375, 0.1421, 0.9896, 0.04504, 0.1045, 0.9935, 0.02383, 0.1421, 0.9896, 0.02378, -0.1421, 0.9896, -0.02383, -0.1421, 0.9896, 0.0238, -0.1421, 0.9896, 0.02378, -0.1421, 0.9896, -0.02375, -0.1421, 0.9896, -0.02383, -0.1421, 0.9896, 0.02891, -0.1874, 0.9819, -0.02893, -0.1873, 0.9819, -0.02887, -0.1874, 0.9819, 0.02891, -0.1874, 0.9819, 0.0289, -0.1874, 0.9819, -0.02893, -0.1873, 0.9819, 0.02887, 0.1874, 0.9819, -0.02891, 0.1874, 0.9819, -0.02889, 0.1873, 0.9819, 0.02887, 0.1874, 0.9819, -0.02889, 0.1873, 0.9819, 0.02894, 0.1874, 0.9819, -0.02891, 0.1874, 0.9819, -0.05814, 0.1338, 0.9893, -0.02889, 0.1873, 0.9819, -0.02375, -0.1421, 0.9896, -0.04504, -0.1045, 0.9935, -0.02383, -0.1421, 0.9896, -9.261e-05, 0.2186, 0.9758, 3.834e-05, 0.2186, 0.9758, -7.123e-06, 0.2186, 0.9758, -9.261e-05, 0.2186, 0.9758, 6.098e-05, 0.2186, 0.9758, 3.834e-05, 0.2186, 0.9758, 9.261e-05, -0.2186, 0.9758, -3.834e-05, -0.2186, 0.9758, 7.093e-06, -0.2186, 0.9758, 9.261e-05, -0.2186, 0.9758, -6.098e-05, -0.2186, 0.9758, -3.834e-05, -0.2186, 0.9758, 2.798e-05, -0.2232, 0.9748, 5.823e-05, -0.2232, 0.9748, -0.0001013, -0.2232, 0.9748, 2.798e-05, -0.2232, 0.9748, 1.513e-05, -0.2232, 0.9748, 5.823e-05, -0.2232, 0.9748, -0.2213, -1.311e-05, 0.9752, -0.2213, -2.074e-05, 0.9752, -0.2213, -1.036e-05, 0.9752, -0.2213, -1.311e-05, 0.9752, -0.2213, 4.449e-05, 0.9752, -0.2213, -2.074e-05, 0.9752, -1.124e-05, -0.2232, 0.9748, 2.003e-05, -0.2232, 0.9748, 2.439e-05, -0.2232, 0.9748, -1.124e-05, -0.2232, 0.9748, -3.178e-05, -0.2232, 0.9748, 2.003e-05, -0.2232, 0.9748, 0.2213, 1.311e-05, 0.9752, 0.2213, 2.098e-05, 0.9752, 0.2213, 1.054e-05, 0.9752, 0.2213, 1.311e-05, 0.9752, 0.2213, -4.426e-05, 0.9752, 0.2213, 2.098e-05, 0.9752, -1.931e-05, 0.2232, 0.9748, 1.136e-05, 0.2232, 0.9748, 3.242e-05, 0.2232, 0.9748, -1.931e-05, 0.2232, 0.9748, -2.372e-05, 0.2232, 0.9748, 1.136e-05, 0.2232, 0.9748, 0.2212, -3.181e-06, 0.9752, 0.2212, 4.35e-05, 0.9752, 0.2212, -3.261e-05, 0.9752, 0.2212, -3.181e-06, 0.9752, 0.2212, -7.726e-06, 0.9752, 0.2212, 4.35e-05, 0.9752, -0.2212, -4.349e-05, 0.9752, -0.2212, 2.958e-06, 0.9752, -0.2212, 7.609e-06, 0.9752, -0.2212, -4.349e-05, 0.9752, -0.2212, 3.236e-05, 0.9752, -0.2212, 2.958e-06, 0.9752, 0.0989, -0.2014, 0.9745, 0.1089, -0.195, 0.9747, 0.109, -0.195, 0.9747, 0.0989, -0.2014, 0.9745, 0.1089, -0.1951, 0.9747, 0.1089, -0.195, 0.9747, -0.02274, 2.807e-06, 0.9997, -0.02274, 3.688e-06, 0.9997, -0.02274, 1.714e-07, 0.9997, -0.02274, 2.807e-06, 0.9997, -0.02274, -6.806e-06, 0.9997, -0.02274, 3.688e-06, 0.9997, 0.1088, 0.1951, 0.9747, 0.1084, 0.1954, 0.9747, 0.109, 0.195, 0.9747, 0.1088, 0.1951, 0.9747, 0.109, 0.195, 0.9747, 0.1084, 0.1954, 0.9747, 0.02274, -2.904e-06, 0.9997, 0.02274, -3.712e-06, 0.9997, 0.02274, -2.198e-07, 0.9997, 0.02274, -2.904e-06, 0.9997, 0.02274, 6.747e-06, 0.9997, 0.02274, -3.712e-06, 0.9997, -0.1088, -0.1951, 0.9747, -0.1084, -0.1954, 0.9747, -0.109, -0.195, 0.9747, -0.1088, -0.1951, 0.9747, -0.109, -0.195, 0.9747, -0.1084, -0.1954, 0.9747, 0.0, -3.299e-09, 1.0, 0.0, -3.884e-08, 1.0, 3.554e-06, -7.076e-08, 1.0, 0.0, -5.241e-09, 1.0, 0.0, -3.884e-08, 1.0, 0.0, -3.299e-09, 1.0, 0.0, -5.241e-09, 1.0, 0.0, -7.076e-08, 1.0, 0.0, -3.884e-08, 1.0, 0.0, -7.076e-08, 1.0, 0.0, -5.241e-09, 1.0, -1.657e-07, -3.299e-09, 1.0, 0.0, -7.076e-08, 1.0, -1.657e-07, -3.299e-09, 1.0, -1.891e-06, -3.884e-08, 1.0, 1.654e-07, -5.241e-09, 1.0, -1.891e-06, -3.884e-08, 1.0, -1.657e-07, -3.299e-09, 1.0, 1.654e-07, -5.241e-09, 1.0, 3.554e-06, -7.076e-08, 1.0, -1.891e-06, -3.884e-08, 1.0, 0.0, -3.299e-09, 1.0, 3.554e-06, -7.076e-08, 1.0, 1.654e-07, -5.241e-09, 1.0, -0.1211, -9.873e-06, 0.9926, -0.1211, -2.342e-05, 0.9926, -0.1211, -5.96e-07, 0.9926, -0.1211, -9.873e-06, 0.9926, -0.1211, 3.332e-05, 0.9926, -0.1211, -2.342e-05, 0.9926, 0.1211, 9.697e-06, 0.9926, 0.1211, 2.319e-05, 0.9926, 0.1211, 4.172e-07, 0.9926, 0.1211, 9.697e-06, 0.9926, 0.1211, -3.356e-05, 0.9926, 0.1211, 2.319e-05, 0.9926, 0.0, 0.0, 1.0, 0.0, 0.0, 1.0, 0.0, 0.0, 1.0, 0.0, 0.0, 1.0, 0.0, 0.0, 1.0, 0.0, 0.0, 1.0, -0.1781, 3.476e-08, 0.984, -0.1781, 3.817e-05, 0.984, -0.1781, -3.799e-05, 0.984, -0.1781, 3.476e-08, 0.984, -0.1781, 0.0, 0.984, -0.1781, 3.817e-05, 0.984, 9.261e-05, -0.2186, 0.9758, -3.834e-05, -0.2186, 0.9758, 7.123e-06, -0.2186, 0.9758, 9.261e-05, -0.2186, 0.9758, -6.098e-05, -0.2186, 0.9758, -3.834e-05, -0.2186, 0.9758, 0.1781, -3.476e-08, 0.984, 0.1781, -3.817e-05, 0.984, 0.1781, 3.799e-05, 0.984, 0.1781, -3.476e-08, 0.984, 0.1781, 0.0, 0.984, 0.1781, -3.817e-05, 0.984, -9.261e-05, 0.2186, 0.9758, 3.834e-05, 0.2186, 0.9758, -7.123e-06, 0.2186, 0.9758, -9.261e-05, 0.2186, 0.9758, 6.098e-05, 0.2186, 0.9758, 3.834e-05, 0.2186, 0.9758, 0.1781, -6.107e-08, 0.984, 0.1781, 3.793e-05, 0.984, 0.1781, -5.477e-08, 0.984, 0.1781, -6.107e-08, 0.984, 0.1781, -3.829e-05, 0.984, 0.1781, 3.793e-05, 0.984, 0.0, -2.177e-07, 1.0, 0.0, -2.177e-07, 1.0, 0.0, -2.177e-07, 1.0, 0.0, -2.177e-07, 1.0, 0.0, -2.177e-07, 1.0, 0.0, -2.177e-07, 1.0, 0.1781, 0.0, 0.984, 0.1781, 3.799e-05, 0.984, 0.1781, -3.476e-08, 0.984, 0.1781, 0.0, 0.984, 0.1781, -3.817e-05, 0.984, 0.1781, 3.799e-05, 0.984, 0.0, 0.0, 1.0, 0.0, 0.0, 1.0, 0.0, 0.0, 1.0, 0.0, 0.0, 1.0, 0.0, 0.0, 1.0, 0.0, 0.0, 1.0, -0.1781, 0.0, 0.984, -0.1781, -0.0002668, 0.984, -0.1781, 3.476e-08, 0.984, -0.1781, 0.0, 0.984, -0.1781, 3.817e-05, 0.984, -0.1781, -0.0002668, 0.984, -0.1781, -6.593e-08, 0.984, -0.1781, -3.842e-05, 0.984, -0.1781, -2.191e-07, 0.984, -0.1781, -6.593e-08, 0.984, -0.1781, 3.795e-05, 0.984, -0.1781, -3.842e-05, 0.984, -9.261e-05, 0.2186, 0.9758, 3.834e-05, 0.2186, 0.9758, -7.093e-06, 0.2186, 0.9758, -9.261e-05, 0.2186, 0.9758, 6.098e-05, 0.2186, 0.9758, 3.834e-05, 0.2186, 0.9758, 6.087e-07, -6.103e-08, 1.0, -3.605e-07, -1.188e-07, 1.0, -3.112e-06, 0.0, 1.0, 6.087e-07, -6.103e-08, 1.0, 0.0, -1.283e-07, 1.0, -3.605e-07, -1.188e-07, 1.0, 6.087e-07, -6.103e-08, 1.0, 1.226e-06, 0.0, 1.0, 0.0, 0.0, 1.0, 1.795e-08, -6.103e-08, 1.0, 0.0, -1.283e-07, 1.0, -1.202e-07, -1.188e-07, 1.0, 1.795e-08, -6.103e-08, 1.0, -1.202e-07, -1.188e-07, 1.0, -9.671e-07, 0.0, 1.0, 1.795e-08, -6.103e-08, 1.0, -9.671e-07, 0.0, 1.0, 1.645e-06, -6.746e-09, 1.0, 1.226e-06, 0.0, 1.0, 1.645e-06, -6.746e-09, 1.0, -9.671e-07, 0.0, 1.0, 1.226e-06, 0.0, 1.0, 2.843e-07, -1.212e-07, 1.0, 1.645e-06, -6.746e-09, 1.0, 6.087e-07, -6.103e-08, 1.0, 2.843e-07, -1.212e-07, 1.0, 1.226e-06, 0.0, 1.0, 6.087e-07, -6.103e-08, 1.0, 0.0, -6.746e-09, 1.0, 2.843e-07, -1.212e-07, 1.0, 6.087e-07, -6.103e-08, 1.0, -3.112e-06, 0.0, 1.0, 0.0, -6.746e-09, 1.0, -3.112e-06, 0.0, 1.0, 0.0, -1.212e-07, 1.0, 0.0, -6.746e-09, 1.0, -3.112e-06, 0.0, 1.0, 0.0, 0.0, 1.0, 0.0, -1.212e-07, 1.0, 1.795e-08, -6.103e-08, 1.0, 0.0, 0.0, 1.0, 0.0, 0.0, 1.0, 1.795e-08, -6.103e-08, 1.0, 0.0, -1.212e-07, 1.0, 0.0, 0.0, 1.0, 1.795e-08, -6.103e-08, 1.0, 1.645e-06, -6.746e-09, 1.0, 0.0, -1.212e-07, 1.0, -0.02887, -0.1874, 0.9819, -0.02893, -0.1873, 0.9819, -0.05816, -0.1338, 0.9893, 9.261e-05, -0.2186, 0.9758, -3.834e-05, -0.2186, 0.9758, 7.123e-06, -0.2186, 0.9758, 9.261e-05, -0.2186, 0.9758, -6.098e-05, -0.2186, 0.9758, -3.834e-05, -0.2186, 0.9758, -1.446e-05, -0.2186, 0.9758, 0.0, -0.2186, 0.9758, -4.684e-05, -0.2186, 0.9758, -2.706e-06, -0.2186, 0.9758, -4.265e-08, -0.2186, 0.9758, 4.187e-05, -0.2186, 0.9758, 6.412e-08, -0.0002851, 1.0, 0.0, -0.0002851, 1.0, -6.442e-08, -0.0002851, 1.0, 6.412e-08, -0.0002851, 1.0, -5.867e-11, -0.0002851, 1.0, 0.0, -0.0002851, 1.0, 5.896e-05, 0.2186, 0.9758, -9.36e-05, 0.2186, 0.9758, 4.265e-08, 0.2186, 0.9758, 0.0, 0.2186, 0.9758, 4.683e-05, 0.2186, 0.9758, 9.565e-05, 0.2186, 0.9758, -1.065e-05, 0.2187, 0.9758, -6.1e-05, 0.2055, 0.9786, 4.266e-08, 0.2187, 0.9758, 0.0, 0.2187, 0.9758, 0.0, 0.2055, 0.9787, 2.646e-05, 0.2056, 0.9786, 2.646e-05, 0.2056, 0.9786, 0.0, 0.2055, 0.9787, 0.0, 0.1355, 0.9908, 2.646e-05, 0.2056, 0.9786, 0.0, 0.1355, 0.9908, 5.29e-08, 0.1356, 0.9908, 0.0, 0.03709, 0.9993, 5.29e-08, 0.1356, 0.9908, 0.0, 0.1355, 0.9908, 0.0, 0.03709, 0.9993, 1.447e-08, 0.03711, 0.9993, 5.29e-08, 0.1356, 0.9908, 0.0, 0.03709, 0.9993, 0.0, -0.03708, 0.9993, 1.447e-08, 0.03711, 0.9993, 0.0, 0.03709, 0.9993, 5.716e-05, -0.0371, 0.9993, 0.0, -0.03708, 0.9993, 0.0, -0.03708, 0.9993, 5.716e-05, -0.0371, 0.9993, -0.0002319, -0.1355, 0.9908, 0.0, -0.03708, 0.9993, -0.0002319, -0.1355, 0.9908, 0.0, -0.1355, 0.9908, -2.64e-05, -0.2055, 0.9787, 0.0, -0.1355, 0.9908, -0.0002319, -0.1355, 0.9908, -2.64e-05, -0.2055, 0.9787, 0.0, -0.2055, 0.9787, 0.0, -0.1355, 0.9908, -2.64e-05, -0.2055, 0.9787, 0.0, -0.2187, 0.9758, 0.0, -0.2055, 0.9787, 7.079e-05, -0.2055, 0.9787, -4.266e-08, -0.2187, 0.9758, 2.993e-05, -0.2187, 0.9758, -0.1546, 0.1546, 0.9758, -0.1548, 0.1544, 0.9758, -0.1546, 0.1546, 0.9758, -0.1548, 0.1544, 0.9758, -0.1546, 0.1546, 0.9758, -0.1546, 0.1546, 0.9758, -0.2186, -0.0005309, 0.9758, -0.2186, 4.727e-05, 0.9758, -0.2186, -4.965e-05, 0.9758, -0.2186, -0.0005309, 0.9758, -0.2186, -4.965e-05, 0.9758, -0.2186, 5.103e-05, 0.9758, -0.185, -0.0002174, 0.9827, -0.2186, -0.0005309, 0.9758, -0.2186, 5.103e-05, 0.9758, -0.185, -0.0002969, 0.9827, -0.2186, -5.399e-05, 0.9758, -0.2186, -6.334e-05, 0.9758, -0.185, -0.0002174, 0.9827, -0.2186, 5.103e-05, 0.9758, -0.2186, 2.299e-05, 0.9758, -0.2186, 5.103e-05, 0.9758, -0.2186, 3.687e-05, 0.9758, -0.2186, 2.299e-05, 0.9758, -0.185, -0.0002174, 0.9827, -0.185, -0.000225, 0.9827, -0.185, -0.0002128, 0.9827, -0.185, -0.0002174, 0.9827, -0.185, -0.0001999, 0.9827, -0.185, -0.000225, 0.9827, -0.2186, 2.299e-05, 0.9758, -0.185, -0.0001999, 0.9827, -0.185, -0.0002174, 0.9827, -0.2186, 2.299e-05, 0.9758, -0.2186, 0.0, 0.9758, -0.185, -0.0001999, 0.9827, -0.2186, 3.111e-05, 0.9758, -0.2186, 1.272e-05, 0.9758, -0.2186, -3.314e-05, 0.9758, -0.2186, 3.111e-05, 0.9758, -0.2186, 9.321e-05, 0.9758, -0.2186, 1.272e-05, 0.9758, -0.1546, -0.1546, 0.9758, -0.1546, -0.1546, 0.9758, -0.1546, -0.1546, 0.9758, -0.1546, -0.1546, 0.9758, -0.1546, -0.1546, 0.9758, -0.1546, -0.1546, 0.9758, 0.1546, 0.1546, 0.9758, 0.1547, 0.1545, 0.9758, 0.1546, 0.1546, 0.9758, 0.1548, 0.1544, 0.9758, 0.1546, 0.1546, 0.9758, 0.1546, 0.1546, 0.9758, 0.2186, 5.597e-05, 0.9758, 0.2186, -0.0001921, 0.9758, 0.2186, -1.551e-05, 0.9758, 0.2186, 5.597e-05, 0.9758, 0.2186, -1.551e-05, 0.9758, 0.2186, -3.079e-05, 0.9758, 0.2186, 3.889e-06, 0.9758, 0.2186, -0.0003347, 0.9758, 0.185, -0.0002024, 0.9827, 0.2186, 3.889e-06, 0.9758, 0.185, -0.0002024, 0.9827, 0.185, -0.0001632, 0.9827, 0.185, -0.000203, 0.9827, 0.185, -0.0001632, 0.9827, 0.185, -0.0002024, 0.9827, 0.185, -0.000203, 0.9827, 0.185, -0.0002154, 0.9827, 0.185, -0.0001632, 0.9827, 0.185, -0.0001632, 0.9827, 0.2186, 2.289e-05, 0.9758, 0.2186, 3.889e-06, 0.9758, 0.185, -0.0001632, 0.9827, 0.2186, 8.653e-06, 0.9758, 0.2186, 2.289e-05, 0.9758, 0.185, -0.0001632, 0.9827, 0.2186, 6.288e-05, 0.9758, 0.2186, 8.653e-06, 0.9758, 0.185, -0.0001632, 0.9827, 0.2186, -4.08e-05, 0.9758, 0.2186, 6.288e-05, 0.9758, 0.185, -0.0001632, 0.9827, 0.2186, 0.001044, 0.9758, 0.2186, -4.08e-05, 0.9758, 0.185, -1.561e-05, 0.9827, 0.2186, -4.265e-08, 0.9758, 0.2186, -6.512e-05, 0.9758, 0.1546, -0.1546, 0.9758, 0.1546, -0.1546, 0.9758, 0.1546, -0.1546, 0.9758, 0.1546, -0.1546, 0.9758, 0.1546, -0.1546, 0.9758, 0.1546, -0.1546, 0.9758, -3.935e-05, 6.993e-06, 1.0, -5.47e-06, 2.962e-05, 1.0, 8.409e-05, 0.0001403, 1.0, -3.935e-05, 6.993e-06, 1.0, 6.286e-05, -8.111e-05, 1.0, -5.47e-06, 2.962e-05, 1.0, -3.935e-05, 6.993e-06, 1.0, 5.704e-05, -2.033e-05, 1.0, 6.286e-05, -8.111e-05, 1.0, -3.935e-05, 6.993e-06, 1.0, 3.646e-05, 2.317e-07, 1.0, 5.704e-05, -2.033e-05, 1.0, -8.795e-05, 1.758e-05, 1.0, -3.359e-05, -1.234e-07, 1.0, 6.879e-05, -2.431e-05, 1.0, -8.795e-05, 1.758e-05, 1.0, 6.879e-05, -2.431e-05, 1.0, -6.237e-05, 8.07e-05, 1.0, -8.795e-05, 1.758e-05, 1.0, -6.237e-05, 8.07e-05, 1.0, 5.43e-06, -3.005e-05, 1.0, -8.795e-05, 1.758e-05, 1.0, 5.43e-06, -3.005e-05, 1.0, -3.662e-05, -0.0001317, 1.0, -8.795e-05, 1.758e-05, 1.0, -3.662e-05, -0.0001317, 1.0, -2.618e-05, -2.489e-05, 1.0, -8.795e-05, 1.758e-05, 1.0, -2.618e-05, -2.489e-05, 1.0, 0.0002472, 6.128e-05, 1.0, -8.795e-05, 1.758e-05, 1.0, 0.0002472, 6.128e-05, 1.0, -7.492e-06, -5.042e-05, 1.0, -8.795e-05, 1.758e-05, 1.0, -7.492e-06, -5.042e-05, 1.0, -2.819e-08, 1.688e-05, 1.0, -8.795e-05, 1.758e-05, 1.0, -2.819e-08, 1.688e-05, 1.0, -3.935e-05, 6.993e-06, 1.0, -3.935e-05, 6.993e-06, 1.0, 0.00012, 3.076e-05, 1.0, -8.795e-05, 1.758e-05, 1.0, -3.935e-05, 6.993e-06, 1.0, 8.409e-05, 0.0001403, 1.0, 0.00012, 3.076e-05, 1.0, 8.409e-05, 0.0001403, 1.0, 5.035e-05, 4.496e-06, 1.0, 0.00012, 3.076e-05, 1.0, 8.409e-05, 0.0001403, 1.0, -4.633e-05, -2.735e-06, 1.0, 5.035e-05, 4.496e-06, 1.0, 8.409e-05, 0.0001403, 1.0, -4.042e-05, -2.226e-05, 1.0, -4.633e-05, -2.735e-06, 1.0, -0.1146, -0.02045, 0.9932, -0.1146, -0.02047, 0.9932, -0.09279, -0.04001, 0.9949, -0.1146, -0.02045, 0.9932, -0.1146, 0.02045, 0.9932, -0.1146, -0.02047, 0.9932, -0.1146, -0.02045, 0.9932, -0.1146, 0.02043, 0.9932, -0.1146, 0.02045, 0.9932, -0.1146, 0.02043, 0.9932, -0.09279, 0.03999, 0.9949, -0.1146, 0.02045, 0.9932, 0.02887, 0.1874, 0.9819, 0.02894, 0.1874, 0.9819, 0.05816, 0.1338, 0.9893, -0.1516, -0.1456, 0.9777, -0.1546, -0.1546, 0.9758, -0.1546, -0.1546, 0.9758, -0.1517, -0.1455, 0.9776, -0.1543, -0.1549, 0.9758, -0.1517, -0.1456, 0.9777, -0.1517, -0.1456, 0.9777, -0.1459, -0.09584, 0.9846, -0.1517, -0.1455, 0.9776, -0.1517, -0.1456, 0.9777, -0.1459, -0.09584, 0.9846, -0.1459, -0.09584, 0.9846, -0.1459, -0.09584, 0.9846, -0.1374, -0.02724, 0.9901, -0.1459, -0.09584, 0.9846, -0.1459, -0.09584, 0.9846, -0.1374, -0.02721, 0.9901, -0.1374, -0.02724, 0.9901, -0.1374, 0.02716, 0.9901, -0.1374, -0.02724, 0.9901, -0.1374, -0.02721, 0.9901, -0.1374, 0.02716, 0.9901, -0.1374, -0.02721, 0.9901, -0.1374, 0.02718, 0.9901, -0.1374, 0.02718, 0.9901, -0.1459, 0.09592, 0.9846, -0.1374, 0.02716, 0.9901, -0.1374, 0.02718, 0.9901, -0.1459, 0.09592, 0.9846, -0.1459, 0.09592, 0.9846, -0.1459, 0.09592, 0.9846, -0.1517, 0.1456, 0.9776, -0.1459, 0.09592, 0.9846, -0.1459, 0.09592, 0.9846, -0.1517, 0.1456, 0.9776, -0.1517, 0.1456, 0.9776, -0.1541, 0.1551, 0.9758, -0.1517, 0.1456, 0.9776, -0.1517, 0.1456, 0.9776, -0.1546, 0.1546, 0.9758, -0.1517, 0.1456, 0.9776, -0.1546, 0.1546, 0.9758, 0.1547, 0.1546, 0.9758, 0.1517, 0.1456, 0.9776, 0.1546, 0.1547, 0.9758, 0.1541, 0.1551, 0.9758, 0.1517, 0.1456, 0.9776, 0.1517, 0.1456, 0.9776, 0.1517, 0.1456, 0.9776, 0.1459, 0.0959, 0.9846, 0.1517, 0.1456, 0.9776, 0.1517, 0.1456, 0.9776, 0.1459, 0.09594, 0.9846, 0.1459, 0.0959, 0.9846, 0.1459, 0.09594, 0.9846, 0.1374, 0.02719, 0.9901, 0.1459, 0.0959, 0.9846, 0.1459, 0.09594, 0.9846, 0.1374, 0.02716, 0.9901, 0.1374, 0.02719, 0.9901, 0.1374, 0.02716, 0.9901, 0.1374, -0.02721, 0.9901, 0.1374, 0.02719, 0.9901, 0.1374, 0.02716, 0.9901, 0.1374, -0.02723, 0.9901, 0.1374, -0.02721, 0.9901, 0.1374, -0.02723, 0.9901, 0.1459, -0.09586, 0.9846, 0.1374, -0.02721, 0.9901, 0.1374, -0.02723, 0.9901, 0.1459, -0.09582, 0.9846, 0.1459, -0.09586, 0.9846, 0.1459, -0.09582, 0.9846, 0.1517, -0.1456, 0.9777, 0.1459, -0.09586, 0.9846, 0.1459, -0.09582, 0.9846, 0.1517, -0.1455, 0.9776, 0.1517, -0.1456, 0.9777, 0.1517, -0.1455, 0.9776, 0.1543, -0.1549, 0.9758, 0.1517, -0.1456, 0.9777, 0.1516, -0.1456, 0.9777, 0.1546, -0.1546, 0.9758, 0.1546, -0.1546, 0.9758, 3.919e-06, -0.1018, 0.9948, -2.179e-05, -0.1018, 0.9948, 1.395e-05, -0.1018, 0.9948, 3.919e-06, -0.1018, 0.9948, -2.179e-05, -0.1018, 0.9948, -2.179e-05, -0.1018, 0.9948, 3.919e-06, -0.1018, 0.9948, -1.399e-05, -0.1018, 0.9948, -2.179e-05, -0.1018, 0.9948, 3.919e-06, -0.1018, 0.9948, -3.904e-06, -0.1018, 0.9948, -1.399e-05, -0.1018, 0.9948, 0.09223, 0.2035, 0.9747, 0.08893, 0.2049, 0.9747, 0.1585, 0.1572, 0.9748, 0.09223, 0.2035, 0.9747, 0.1585, 0.1572, 0.9748, 0.1585, 0.1572, 0.9748, 0.2047, 0.08754, 0.9749, 0.1585, 0.1572, 0.9748, 0.1585, 0.1572, 0.9748, 0.2047, 0.08754, 0.9749, 0.2047, 0.08751, 0.9749, 0.1585, 0.1572, 0.9748, 0.1029, -0.06352, 0.9927, 0.1029, -0.06351, 0.9927, 0.08357, -0.1272, 0.9883, 0.1029, -0.06352, 0.9927, 0.08357, -0.1272, 0.9883, 0.08358, -0.1272, 0.9883, 0.05237, -0.1791, 0.9824, 0.08358, -0.1272, 0.9883, 0.08357, -0.1272, 0.9883, 0.05237, -0.1791, 0.9824, 0.0524, -0.1791, 0.9824, 0.08358, -0.1272, 0.9883, -0.05237, 0.1791, 0.9824, -0.0524, 0.1791, 0.9824, -0.08358, 0.1272, 0.9883, -0.05237, 0.1791, 0.9824, -0.08358, 0.1272, 0.9883, -0.08357, 0.1272, 0.9883, -0.1029, 0.06352, 0.9927, -0.08357, 0.1272, 0.9883, -0.08358, 0.1272, 0.9883, -0.1029, 0.06352, 0.9927, -0.1029, 0.06351, 0.9927, -0.08357, 0.1272, 0.9883, -0.2047, 0.08755, 0.9749, -0.2047, 0.0875, 0.9749, -0.1585, 0.1572, 0.9748, -0.2047, 0.08755, 0.9749, -0.1585, 0.1572, 0.9748, -0.1585, 0.1572, 0.9748, -0.08894, 0.2049, 0.9747, -0.1585, 0.1572, 0.9748, -0.1585, 0.1572, 0.9748, -0.08894, 0.2049, 0.9747, -0.08893, 0.2049, 0.9747, -0.1585, 0.1572, 0.9748, -0.05239, -0.1791, 0.9824, -0.05245, -0.1791, 0.9824, -0.08358, -0.1272, 0.9884, -0.05239, -0.1791, 0.9824, -0.08358, -0.1272, 0.9884, -0.08358, -0.1272, 0.9884, -0.1029, -0.06351, 0.9927, -0.08358, -0.1272, 0.9884, -0.08358, -0.1272, 0.9884, -0.1029, -0.06351, 0.9927, -0.1029, -0.06355, 0.9927, -0.08358, -0.1272, 0.9884, -0.09223, -0.2035, 0.9747, -0.08893, -0.2049, 0.9747, -0.1585, -0.1572, 0.9748, -0.09223, -0.2035, 0.9747, -0.1585, -0.1572, 0.9748, -0.1585, -0.1572, 0.9748, -0.2047, -0.08754, 0.9749, -0.1585, -0.1572, 0.9748, -0.1585, -0.1572, 0.9748, -0.2047, -0.08754, 0.9749, -0.2047, -0.08751, 0.9749, -0.1585, -0.1572, 0.9748, -1.769e-05, 0.07331, 0.9973, 2.949e-05, 0.07331, 0.9973, 3.308e-06, 0.1355, 0.9908, -1.769e-05, 0.07331, 0.9973, 3.308e-06, 0.1355, 0.9908, 1.872e-05, 0.1355, 0.9908, -1.466e-05, 0.1857, 0.9826, 1.872e-05, 0.1355, 0.9908, 3.308e-06, 0.1355, 0.9908, -1.466e-05, 0.1857, 0.9826, -1.034e-05, 0.1857, 0.9826, 1.872e-05, 0.1355, 0.9908, -6.188e-05, 0.2186, 0.9758, -1.034e-05, 0.1857, 0.9826, -1.466e-05, 0.1857, 0.9826, -6.188e-05, 0.2186, 0.9758, 5.817e-05, 0.2186, 0.9758, -1.034e-05, 0.1857, 0.9826, 5.817e-05, 0.2186, 0.9758, -6.188e-05, 0.2186, 0.9758, 7.444e-05, 0.2186, 0.9758, 5.817e-05, 0.2186, 0.9758, 7.444e-05, 0.2186, 0.9758, -4.983e-05, 0.2186, 0.9758, -5.811e-05, -0.2186, 0.9758, -7.444e-05, -0.2186, 0.9758, 4.983e-05, -0.2186, 0.9758, -5.811e-05, -0.2186, 0.9758, 6.234e-05, -0.2186, 0.9758, -7.444e-05, -0.2186, 0.9758, 6.234e-05, -0.2186, 0.9758, -5.811e-05, -0.2186, 0.9758, 8.643e-06, -0.1857, 0.9826, 6.234e-05, -0.2186, 0.9758, 8.643e-06, -0.1857, 0.9826, 1.216e-05, -0.1857, 0.9826, 1.216e-05, -0.1857, 0.9826, 8.643e-06, -0.1857, 0.9826, -1.872e-05, -0.1355, 0.9908, 1.216e-05, -0.1857, 0.9826, -1.872e-05, -0.1355, 0.9908, -3.8e-06, -0.1355, 0.9908, 1.761e-05, -0.07331, 0.9973, -3.8e-06, -0.1355, 0.9908, -1.872e-05, -0.1355, 0.9908, 1.761e-05, -0.07331, 0.9973, -2.941e-05, -0.07331, 0.9973, -3.8e-06, -0.1355, 0.9908, 0.08894, -0.2049, 0.9747, 0.08893, -0.2049, 0.9747, 0.1585, -0.1572, 0.9748, 0.08894, -0.2049, 0.9747, 0.1585, -0.1572, 0.9748, 0.1585, -0.1572, 0.9748, 0.2047, -0.08755, 0.9749, 0.1585, -0.1572, 0.9748, 0.1585, -0.1572, 0.9748, 0.2047, -0.08755, 0.9749, 0.2047, -0.0875, 0.9749, 0.1585, -0.1572, 0.9748, -0.08205, 0.2023, 0.9759, -0.08207, 0.2023, 0.9759, -0.151, 0.1578, 0.9759, -0.08205, 0.2023, 0.9759, -0.151, 0.1578, 0.9759, -0.151, 0.1578, 0.9759, -0.2003, 0.08727, 0.9758, -0.151, 0.1578, 0.9759, -0.151, 0.1578, 0.9759, -0.2003, 0.08727, 0.9758, -0.1987, 0.09086, 0.9758, -0.151, 0.1578, 0.9759, 0.05239, 0.1791, 0.9824, 0.05245, 0.1791, 0.9824, 0.08357, 0.1272, 0.9884, 0.05239, 0.1791, 0.9824, 0.08357, 0.1272, 0.9884, 0.08358, 0.1272, 0.9884, 0.1029, 0.06351, 0.9927, 0.08358, 0.1272, 0.9884, 0.08357, 0.1272, 0.9884, 0.1029, 0.06351, 0.9927, 0.1029, 0.06355, 0.9927, 0.08358, 0.1272, 0.9884, 0.1146, 0.02045, 0.9932, 0.1146, 0.02047, 0.9932, 0.09278, 0.04001, 0.9949, 0.1146, 0.02045, 0.9932, 0.1146, -0.02045, 0.9932, 0.1146, 0.02047, 0.9932, 0.1146, 0.02045, 0.9932, 0.1146, -0.02043, 0.9932, 0.1146, -0.02045, 0.9932, 0.1146, -0.02043, 0.9932, 0.09279, -0.04, 0.9949, 0.1146, -0.02045, 0.9932, -3.919e-06, 0.1018, 0.9948, 2.179e-05, 0.1018, 0.9948, -1.393e-05, 0.1018, 0.9948, -3.919e-06, 0.1018, 0.9948, 2.179e-05, 0.1018, 0.9948, 2.179e-05, 0.1018, 0.9948, -3.919e-06, 0.1018, 0.9948, 1.399e-05, 0.1018, 0.9948, 2.179e-05, 0.1018, 0.9948, -3.919e-06, 0.1018, 0.9948, 3.904e-06, 0.1018, 0.9948, 1.399e-05, 0.1018, 0.9948, 0.08206, 0.2024, 0.9759, 0.08207, 0.2024, 0.9759, 0.1509, 0.1578, 0.9759, 0.08206, 0.2024, 0.9759, 0.1509, 0.1578, 0.9759, 0.151, 0.1578, 0.9759, 0.1987, 0.09095, 0.9758, 0.151, 0.1578, 0.9759, 0.1509, 0.1578, 0.9759, 0.1987, 0.09095, 0.9758, 0.1986, 0.09094, 0.9758, 0.151, 0.1578, 0.9759, -0.08206, -0.2024, 0.9759, -0.08207, -0.2024, 0.9759, -0.1509, -0.1578, 0.9759, -0.08206, -0.2024, 0.9759, -0.1509, -0.1578, 0.9759, -0.151, -0.1578, 0.9759, -0.1987, -0.09095, 0.9758, -0.151, -0.1578, 0.9759, -0.1509, -0.1578, 0.9759, -0.1987, -0.09095, 0.9758, -0.1986, -0.09094, 0.9758, -0.151, -0.1578, 0.9759, 0.2003, -0.08727, 0.9758, 0.1987, -0.09086, 0.9758, 0.151, -0.1578, 0.9759, 0.2003, -0.08727, 0.9758, 0.151, -0.1578, 0.9759, 0.151, -0.1578, 0.9759, 0.08205, -0.2023, 0.9759, 0.151, -0.1578, 0.9759, 0.151, -0.1578, 0.9759, 0.08205, -0.2023, 0.9759, 0.08207, -0.2023, 0.9759, 0.151, -0.1578, 0.9759])] * 3)])
me_medkit_large_physics = bpy.data.meshes.new('medkit_large_physics')
me_medkit_large_physics.from_pydata([(-18.52, -17.96, -0.01936), (18.52, -17.96, 27.11), (-18.52, -17.96, 27.11), (18.52, -17.96, -0.01936), (-18.52, 17.96, -0.01936), (-18.52, 17.96, 27.11), (18.52, 17.96, 27.11), (18.52, 17.96, -0.01936)], [], [(0, 1, 2), (0, 3, 1), (0, 2, 4), (4, 2, 5), (2, 6, 5), (2, 1, 6), (3, 0, 7), (7, 0, 4), (4, 5, 7), (7, 5, 6), (6, 3, 7), (6, 1, 3)])
me_medkit_large_physics.polygons.foreach_set('use_smooth', [True] * 12)
_uv = me_medkit_large_physics.uv_layers.new(name='UVMap')
_uv.uv.foreach_set('vector', [0.0, 0.0, 0.0, 0.0, 0.0, 0.0, 0.0, 0.0, 0.0, 0.0, 0.0, 0.0, 0.0, 0.0, 0.0, 0.0, 0.0, 0.0, 0.0, 0.0, 0.0, 0.0, 0.0, 0.0, 0.0, 0.0, 0.0, 0.0, 0.0, 0.0, 0.0, 0.0, 0.0, 0.0, 0.0, 0.0, 0.0, 0.0, 0.0, 0.0, 0.0, 0.0, 0.0, 0.0, 0.0, 0.0, 0.0, 0.0, 0.0, 0.0, 0.0, 0.0, 0.0, 0.0, 0.0, 0.0, 0.0, 0.0, 0.0, 0.0, 0.0, 0.0, 0.0, 0.0, 0.0, 0.0, 0.0, 0.0, 0.0, 0.0, 0.0, 0.0])
me_medkit_large_physics.materials.append(mat_phy)
me_medkit_large_physics.use_remesh_fix_poles = True
me_medkit_large_physics.use_remesh_preserve_attributes = False
me_medkit_large_physics.use_mirror_vertex_groups = False
me_medkit_large_physics.update()
me_medkit_large_physics.normals_split_custom_set([tuple(v) for v in zip(*[iter([0.5786, 0.7659, -0.2805, 0.7731, -0.5117, 0.3749, 0.2914, -0.7716, -0.5654, 0.5786, 0.7659, -0.2805, 0.3918, 0.5186, 0.76, 0.7731, -0.5117, 0.3749, 0.5786, 0.7659, -0.2805, 0.2914, -0.7716, -0.5654, -0.3918, 0.5186, -0.76, -0.3918, 0.5186, -0.76, 0.2914, -0.7716, -0.5654, -0.7731, -0.5116, -0.3749, 0.2914, -0.7716, -0.5654, -0.2914, -0.7717, 0.5653, -0.7731, -0.5116, -0.3749, 0.2914, -0.7716, -0.5654, 0.7731, -0.5117, 0.3749, -0.2914, -0.7717, 0.5653, 0.3918, 0.5186, 0.76, 0.5786, 0.7659, -0.2805, -0.5785, 0.7659, 0.2806, -0.5785, 0.7659, 0.2806, 0.5786, 0.7659, -0.2805, -0.3918, 0.5186, -0.76, -0.3918, 0.5186, -0.76, -0.7731, -0.5116, -0.3749, -0.5785, 0.7659, 0.2806, -0.5785, 0.7659, 0.2806, -0.7731, -0.5116, -0.3749, -0.2914, -0.7717, 0.5653, -0.2914, -0.7717, 0.5653, 0.3918, 0.5186, 0.76, -0.5785, 0.7659, 0.2806, -0.2914, -0.7717, 0.5653, 0.7731, -0.5117, 0.3749, 0.3918, 0.5186, 0.76])] * 3)])
arm_medkit_large_qc_skeleton = bpy.data.armatures.new('medkit_large.qc_skeleton')  # bones are not reproduced

# ---- objects
ob_medkit_large_qc_skeleton = bpy.data.objects.new('medkit_large.qc_skeleton', arm_medkit_large_qc_skeleton)
ob_medkit_large_reference = bpy.data.objects.new('medkit_large_reference', me_medkit_large_reference)
ob_medkit_large_physics = bpy.data.objects.new('medkit_large_physics', me_medkit_large_physics)

# ---- transforms, parenting, visibility, modifiers, constraints
ob_medkit_large_qc_skeleton.location = (0.0, 0.0, 0.0)
ob_medkit_large_qc_skeleton.show_in_front = True
ob_medkit_large_qc_skeleton.lineart.crease_threshold = 0.0
ob_medkit_large_reference.parent = ob_medkit_large_qc_skeleton
ob_medkit_large_reference.location = (0.0, 0.0, 0.0)
ob_medkit_large_reference.lineart.crease_threshold = 0.0
_vg = ob_medkit_large_reference.vertex_groups.new(name='Scene_Root')
_vg = ob_medkit_large_reference.vertex_groups.new(name='item')
_vg = ob_medkit_large_reference.vertex_groups.new(name='cube')
_vg.add([0, 1, 2, 3, 4, 5, 6, 7, 8, 9, 10, 11, 12, 13, 14, 15, 16, 17, 18, 19, 20, 21, 22, 23, 24, 25, 26, 27, 28, 29, 30, 31, 32, 33, 34, 35, 36, 37, 38, 39, 40, 41, 42, 43, 44, 45, 46, 47, 48, 49, 50, 51, 52, 53, 54, 55, 56, 57, 58, 59, 60, 61, 62, 63, 64, 65, 66, 67, 68, 69, 70, 71, 72, 73, 74, 75, 76, 77, 78, 79, 80, 81, 82, 83, 84, 85, 86, 87, 88, 89, 90, 91, 92, 93, 94, 95, 96, 97, 98, 99, 100, 101, 102, 103, 104, 105, 106, 107, 108, 109, 110, 111, 112, 113, 114, 115, 116, 117, 118, 119, 120, 121, 122, 123, 124, 125, 126, 127, 128, 129, 130, 131, 132, 133, 134, 135, 136, 137, 138, 139, 140, 141, 142, 143, 144, 145, 146, 147, 148, 149, 150, 151, 152, 153, 154, 155, 156, 157, 158, 159, 160, 161, 162, 163], 1.0, 'REPLACE')
_m = ob_medkit_large_reference.modifiers.new('Armature', 'ARMATURE')
_m.object = ob_medkit_large_qc_skeleton
ob_medkit_large_physics.parent = ob_medkit_large_qc_skeleton
ob_medkit_large_physics.location = (0.0, 0.0, 0.0)
ob_medkit_large_physics.display_type = 'SOLID'
ob_medkit_large_physics.show_wire = True
ob_medkit_large_physics.lineart.crease_threshold = 0.0
_vg = ob_medkit_large_physics.vertex_groups.new(name='Scene_Root')
_vg.add([0, 1, 2, 3, 4, 5, 6, 7], 1.0, 'REPLACE')
_vg = ob_medkit_large_physics.vertex_groups.new(name='item')
_vg = ob_medkit_large_physics.vertex_groups.new(name='cube')
_m = ob_medkit_large_physics.modifiers.new('Armature', 'ARMATURE')
_m.object = ob_medkit_large_qc_skeleton

# ---- collection membership
scene.collection.objects.link(ob_medkit_large_qc_skeleton)
scene.collection.objects.link(ob_medkit_large_reference)
scene.collection.objects.link(ob_medkit_large_physics)
col_medkit_large.objects.link(ob_medkit_large_qc_skeleton)
col_medkit_large.objects.link(ob_medkit_large_reference)
col_medkit_large.objects.link(ob_medkit_large_physics)

# ---- scene / render settings (as saved in the file)
scene.frame_start = 1; scene.frame_end = 250; scene.frame_set(0)
scene.render.engine = 'BLENDER_EEVEE_NEXT'
scene.cycles.use_denoising = False
scene.cycles.samples = 128
scene.cycles.sampling_pattern = 'TABULATED_SOBOL'
scene.cycles.use_adaptive_sampling = False
scene.cycles.use_light_tree = False
scene.view_settings.view_transform = 'Filmic'
bpy.context.view_layer.update()

# ---- added for rendering (the .blend has no active camera and no usable light): camera, sun + grey world if the file has none
cam_auto = bpy.data.cameras.new('AutoCamera')
cam_auto.lens = 50.0
cam_auto.sensor_width = 36.0
cam_auto.clip_end = 1000.0
ob_auto_camera = bpy.data.objects.new('AutoCamera', cam_auto)
scene.collection.objects.link(ob_auto_camera)
ob_auto_camera.location = (53.9287, -64.7145, 56.69)
ob_auto_camera.rotation_euler = (1.09748, -7.21219e-08, 0.694738)
scene.camera = ob_auto_camera
light_auto_sun = bpy.data.lights.new('AutoSun', 'SUN')
light_auto_sun.energy = 3.0
light_auto_sun.angle = 0.0523599
ob_auto_sun = bpy.data.objects.new('AutoSun', light_auto_sun)
scene.collection.objects.link(ob_auto_sun)
ob_auto_sun.rotation_euler = (0.872665, 0.174533, 0.523599)
if scene.world is None:
    world_auto = bpy.data.worlds.new('AutoWorld')
    world_auto.color = (0.3, 0.3, 0.3)
    scene.world = world_auto
bpy.context.view_layer.update()
